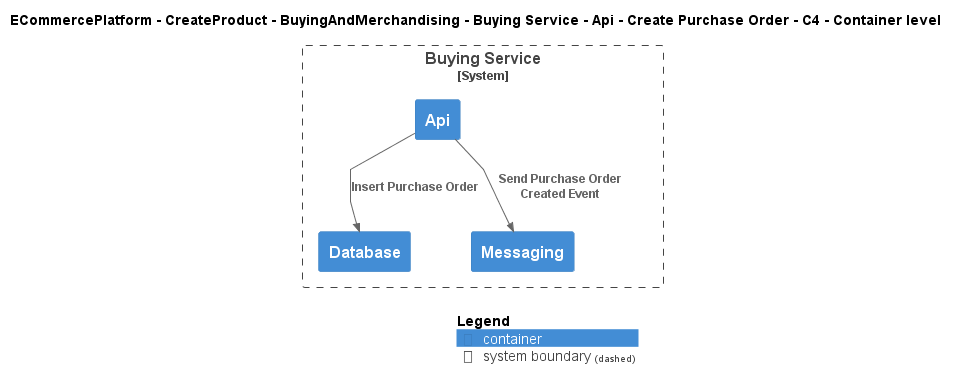

The diagram above was rendered by PlantUML. Its source (embedded in the PNG):
@startuml
!include ..\..\..\..\..\..\..\..\..\.c4s\C4_Container.puml

AddElementTag("c4interflow:lifecycle:new", $bgColor=green, $fontColor=#ffffff, $borderColor=green, $shadowing="False")
AddElementTag("c4interflow:lifecycle:changed", $bgColor=orange, $fontColor=#ffffff, $borderColor=orange, $shadowing="False")
AddElementTag("c4interflow:lifecycle:removed", $bgColor=red, $fontColor=#ffffff, $borderColor=red, $shadowing="False")

AddRelTag("c4interflow:lifecycle:new", $textColor=green, $lineColor=green)
AddRelTag("c4interflow:lifecycle:changed", $textColor=orange, $lineColor=orange)
AddRelTag("c4interflow:lifecycle:removed", $textColor=red, $lineColor=red)

SHOW_PERSON_PORTRAIT()
LAYOUT_TOP_DOWN()

skinparam linetype polyline

title ECommercePlatform - CreateProduct - BuyingAndMerchandising - Buying Service - Api - Create Purchase Order - C4 - Container level


System_Boundary(ECommercePlatform.CreateProduct.BuyingAndMerchandising.SoftwareSystems.BuyingService, "Buying Service") {
    Container(ECommercePlatform.CreateProduct.BuyingAndMerchandising.SoftwareSystems.BuyingService.Containers.Api, "Api", "", "")
    Container(ECommercePlatform.CreateProduct.BuyingAndMerchandising.SoftwareSystems.BuyingService.Containers.Database, "Database", "", "")
    Container(ECommercePlatform.CreateProduct.BuyingAndMerchandising.SoftwareSystems.BuyingService.Containers.Messaging, "Messaging", "", "")
}

Rel(ECommercePlatform.CreateProduct.BuyingAndMerchandising.SoftwareSystems.BuyingService.Containers.Api, ECommercePlatform.CreateProduct.BuyingAndMerchandising.SoftwareSystems.BuyingService.Containers.Database, "Insert Purchase Order")
Rel(ECommercePlatform.CreateProduct.BuyingAndMerchandising.SoftwareSystems.BuyingService.Containers.Api, ECommercePlatform.CreateProduct.BuyingAndMerchandising.SoftwareSystems.BuyingService.Containers.Messaging, "Send Purchase Order Created Event")


SHOW_LEGEND()
@enduml